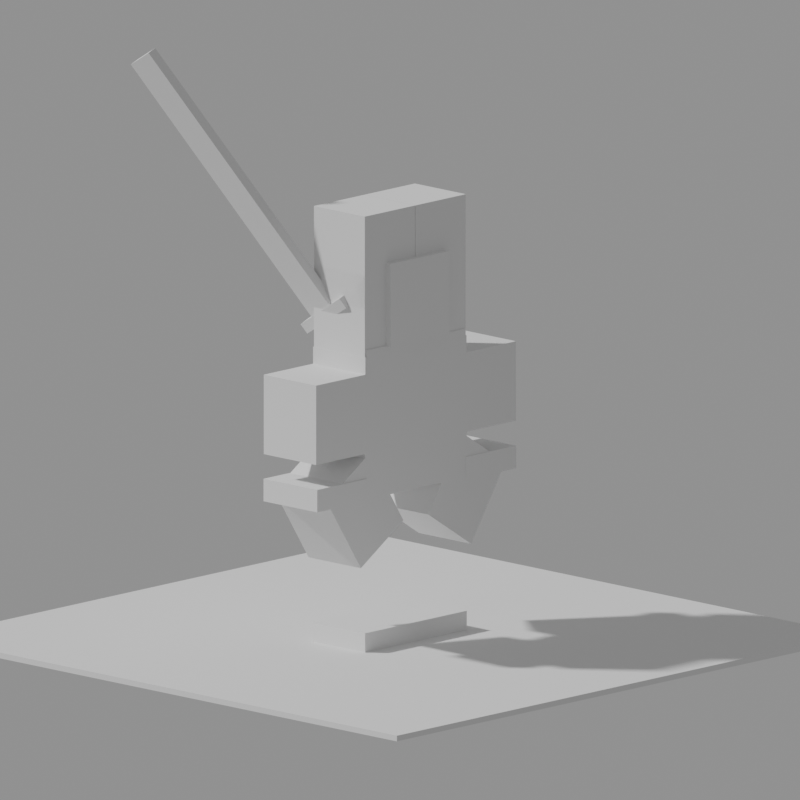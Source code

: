 # Source: Sword.blend  (saved by Blender 5.2.44; exported with 4.5.12 LTS)
import bpy
from mathutils import Matrix  # noqa: F401  (used for matrix-valued properties, if any)

bpy.ops.wm.read_factory_settings(use_empty=True)
scene = bpy.context.scene
scene.name = 'Scene'

# ---- cameras
cam_cam = bpy.data.cameras.new('cam')
cam_cam.type = 'ORTHO'
cam_cam.ortho_scale = 11.0

# ---- meshes
me_cube = bpy.data.meshes.new('Cube')
me_cube.from_pydata([(-0.5, -0.5, -0.5), (-0.5, -0.5, 0.5), (-0.5, 0.5, -0.5), (-0.5, 0.5, 0.5), (0.5, -0.5, -0.5), (0.5, -0.5, 0.5), (0.5, 0.5, -0.5), (0.5, 0.5, 0.5)], [], [(0, 1, 3, 2), (2, 3, 7, 6), (6, 7, 5, 4), (4, 5, 1, 0), (2, 6, 4, 0), (7, 3, 1, 5)])
_uv = me_cube.uv_layers.new(name='UVMap')
_uv.uv.foreach_set('vector', [0.375, 0.0, 0.625, 0.0, 0.625, 0.25, 0.375, 0.25, 0.375, 0.25, 0.625, 0.25, 0.625, 0.5, 0.375, 0.5, 0.375, 0.5, 0.625, 0.5, 0.625, 0.75, 0.375, 0.75, 0.375, 0.75, 0.625, 0.75, 0.625, 1.0, 0.375, 1.0, 0.125, 0.5, 0.375, 0.5, 0.375, 0.75, 0.125, 0.75, 0.625, 0.5, 0.875, 0.5, 0.875, 0.75, 0.625, 0.75])
me_cube.update()
me_cube_001 = bpy.data.meshes.new('Cube.001')
me_cube_001.from_pydata([(-0.5, -0.5, -0.5), (-0.5, -0.5, 0.5), (-0.5, 0.5, -0.5), (-0.5, 0.5, 0.5), (0.5, -0.5, -0.5), (0.5, -0.5, 0.5), (0.5, 0.5, -0.5), (0.5, 0.5, 0.5)], [], [(0, 1, 3, 2), (2, 3, 7, 6), (6, 7, 5, 4), (4, 5, 1, 0), (2, 6, 4, 0), (7, 3, 1, 5)])
_uv = me_cube_001.uv_layers.new(name='UVMap')
_uv.uv.foreach_set('vector', [0.375, 0.0, 0.625, 0.0, 0.625, 0.25, 0.375, 0.25, 0.375, 0.25, 0.625, 0.25, 0.625, 0.5, 0.375, 0.5, 0.375, 0.5, 0.625, 0.5, 0.625, 0.75, 0.375, 0.75, 0.375, 0.75, 0.625, 0.75, 0.625, 1.0, 0.375, 1.0, 0.125, 0.5, 0.375, 0.5, 0.375, 0.75, 0.125, 0.75, 0.625, 0.5, 0.875, 0.5, 0.875, 0.75, 0.625, 0.75])
me_cube_001.update()
me_cube_002 = bpy.data.meshes.new('Cube.002')
me_cube_002.from_pydata([(-0.5, -0.5, -0.5), (-0.5, -0.5, 0.5), (-0.5, 0.5, -0.5), (-0.5, 0.5, 0.5), (0.5, -0.5, -0.5), (0.5, -0.5, 0.5), (0.5, 0.5, -0.5), (0.5, 0.5, 0.5)], [], [(0, 1, 3, 2), (2, 3, 7, 6), (6, 7, 5, 4), (4, 5, 1, 0), (2, 6, 4, 0), (7, 3, 1, 5)])
_uv = me_cube_002.uv_layers.new(name='UVMap')
_uv.uv.foreach_set('vector', [0.375, 0.0, 0.625, 0.0, 0.625, 0.25, 0.375, 0.25, 0.375, 0.25, 0.625, 0.25, 0.625, 0.5, 0.375, 0.5, 0.375, 0.5, 0.625, 0.5, 0.625, 0.75, 0.375, 0.75, 0.375, 0.75, 0.625, 0.75, 0.625, 1.0, 0.375, 1.0, 0.125, 0.5, 0.375, 0.5, 0.375, 0.75, 0.125, 0.75, 0.625, 0.5, 0.875, 0.5, 0.875, 0.75, 0.625, 0.75])
me_cube_002.update()
me_cube_003 = bpy.data.meshes.new('Cube.003')
me_cube_003.from_pydata([(-0.5, -0.5, -0.5), (-0.5, -0.5, 0.5), (-0.5, 0.5, -0.5), (-0.5, 0.5, 0.5), (0.5, -0.5, -0.5), (0.5, -0.5, 0.5), (0.5, 0.5, -0.5), (0.5, 0.5, 0.5)], [], [(0, 1, 3, 2), (2, 3, 7, 6), (6, 7, 5, 4), (4, 5, 1, 0), (2, 6, 4, 0), (7, 3, 1, 5)])
_uv = me_cube_003.uv_layers.new(name='UVMap')
_uv.uv.foreach_set('vector', [0.375, 0.0, 0.625, 0.0, 0.625, 0.25, 0.375, 0.25, 0.375, 0.25, 0.625, 0.25, 0.625, 0.5, 0.375, 0.5, 0.375, 0.5, 0.625, 0.5, 0.625, 0.75, 0.375, 0.75, 0.375, 0.75, 0.625, 0.75, 0.625, 1.0, 0.375, 1.0, 0.125, 0.5, 0.375, 0.5, 0.375, 0.75, 0.125, 0.75, 0.625, 0.5, 0.875, 0.5, 0.875, 0.75, 0.625, 0.75])
me_cube_003.update()
me_cube_004 = bpy.data.meshes.new('Cube.004')
me_cube_004.from_pydata([(-0.5, -0.5, -0.5), (-0.5, -0.5, 0.5), (-0.5, 0.5, -0.5), (-0.5, 0.5, 0.5), (0.5, -0.5, -0.5), (0.5, -0.5, 0.5), (0.5, 0.5, -0.5), (0.5, 0.5, 0.5)], [], [(0, 1, 3, 2), (2, 3, 7, 6), (6, 7, 5, 4), (4, 5, 1, 0), (2, 6, 4, 0), (7, 3, 1, 5)])
_uv = me_cube_004.uv_layers.new(name='UVMap')
_uv.uv.foreach_set('vector', [0.375, 0.0, 0.625, 0.0, 0.625, 0.25, 0.375, 0.25, 0.375, 0.25, 0.625, 0.25, 0.625, 0.5, 0.375, 0.5, 0.375, 0.5, 0.625, 0.5, 0.625, 0.75, 0.375, 0.75, 0.375, 0.75, 0.625, 0.75, 0.625, 1.0, 0.375, 1.0, 0.125, 0.5, 0.375, 0.5, 0.375, 0.75, 0.125, 0.75, 0.625, 0.5, 0.875, 0.5, 0.875, 0.75, 0.625, 0.75])
me_cube_004.update()
me_cube_005 = bpy.data.meshes.new('Cube.005')
me_cube_005.from_pydata([(-0.5, -0.5, -0.5), (-0.5, -0.5, 0.5), (-0.5, 0.5, -0.5), (-0.5, 0.5, 0.5), (0.5, -0.5, -0.5), (0.5, -0.5, 0.5), (0.5, 0.5, -0.5), (0.5, 0.5, 0.5)], [], [(0, 1, 3, 2), (2, 3, 7, 6), (6, 7, 5, 4), (4, 5, 1, 0), (2, 6, 4, 0), (7, 3, 1, 5)])
_uv = me_cube_005.uv_layers.new(name='UVMap')
_uv.uv.foreach_set('vector', [0.375, 0.0, 0.625, 0.0, 0.625, 0.25, 0.375, 0.25, 0.375, 0.25, 0.625, 0.25, 0.625, 0.5, 0.375, 0.5, 0.375, 0.5, 0.625, 0.5, 0.625, 0.75, 0.375, 0.75, 0.375, 0.75, 0.625, 0.75, 0.625, 1.0, 0.375, 1.0, 0.125, 0.5, 0.375, 0.5, 0.375, 0.75, 0.125, 0.75, 0.625, 0.5, 0.875, 0.5, 0.875, 0.75, 0.625, 0.75])
me_cube_005.update()
me_cube_006 = bpy.data.meshes.new('Cube.006')
me_cube_006.from_pydata([(-0.5, -0.5, -0.5), (-0.5, -0.5, 0.5), (-0.5, 0.5, -0.5), (-0.5, 0.5, 0.5), (0.5, -0.5, -0.5), (0.5, -0.5, 0.5), (0.5, 0.5, -0.5), (0.5, 0.5, 0.5)], [], [(0, 1, 3, 2), (2, 3, 7, 6), (6, 7, 5, 4), (4, 5, 1, 0), (2, 6, 4, 0), (7, 3, 1, 5)])
_uv = me_cube_006.uv_layers.new(name='UVMap')
_uv.uv.foreach_set('vector', [0.375, 0.0, 0.625, 0.0, 0.625, 0.25, 0.375, 0.25, 0.375, 0.25, 0.625, 0.25, 0.625, 0.5, 0.375, 0.5, 0.375, 0.5, 0.625, 0.5, 0.625, 0.75, 0.375, 0.75, 0.375, 0.75, 0.625, 0.75, 0.625, 1.0, 0.375, 1.0, 0.125, 0.5, 0.375, 0.5, 0.375, 0.75, 0.125, 0.75, 0.625, 0.5, 0.875, 0.5, 0.875, 0.75, 0.625, 0.75])
me_cube_006.update()
me_cube_007 = bpy.data.meshes.new('Cube.007')
me_cube_007.from_pydata([(-0.5, -0.5, -0.5), (-0.5, -0.5, 0.5), (-0.5, 0.5, -0.5), (-0.5, 0.5, 0.5), (0.5, -0.5, -0.5), (0.5, -0.5, 0.5), (0.5, 0.5, -0.5), (0.5, 0.5, 0.5)], [], [(0, 1, 3, 2), (2, 3, 7, 6), (6, 7, 5, 4), (4, 5, 1, 0), (2, 6, 4, 0), (7, 3, 1, 5)])
_uv = me_cube_007.uv_layers.new(name='UVMap')
_uv.uv.foreach_set('vector', [0.375, 0.0, 0.625, 0.0, 0.625, 0.25, 0.375, 0.25, 0.375, 0.25, 0.625, 0.25, 0.625, 0.5, 0.375, 0.5, 0.375, 0.5, 0.625, 0.5, 0.625, 0.75, 0.375, 0.75, 0.375, 0.75, 0.625, 0.75, 0.625, 1.0, 0.375, 1.0, 0.125, 0.5, 0.375, 0.5, 0.375, 0.75, 0.125, 0.75, 0.625, 0.5, 0.875, 0.5, 0.875, 0.75, 0.625, 0.75])
me_cube_007.update()
me_cube_008 = bpy.data.meshes.new('Cube.008')
me_cube_008.from_pydata([(-0.5, -0.5, -0.5), (-0.5, -0.5, 0.5), (-0.5, 0.5, -0.5), (-0.5, 0.5, 0.5), (0.5, -0.5, -0.5), (0.5, -0.5, 0.5), (0.5, 0.5, -0.5), (0.5, 0.5, 0.5)], [], [(0, 1, 3, 2), (2, 3, 7, 6), (6, 7, 5, 4), (4, 5, 1, 0), (2, 6, 4, 0), (7, 3, 1, 5)])
_uv = me_cube_008.uv_layers.new(name='UVMap')
_uv.uv.foreach_set('vector', [0.375, 0.0, 0.625, 0.0, 0.625, 0.25, 0.375, 0.25, 0.375, 0.25, 0.625, 0.25, 0.625, 0.5, 0.375, 0.5, 0.375, 0.5, 0.625, 0.5, 0.625, 0.75, 0.375, 0.75, 0.375, 0.75, 0.625, 0.75, 0.625, 1.0, 0.375, 1.0, 0.125, 0.5, 0.375, 0.5, 0.375, 0.75, 0.125, 0.75, 0.625, 0.5, 0.875, 0.5, 0.875, 0.75, 0.625, 0.75])
me_cube_008.update()
me_cube_009 = bpy.data.meshes.new('Cube.009')
me_cube_009.from_pydata([(-0.5, -0.5, -0.5), (-0.5, -0.5, 0.5), (-0.5, 0.5, -0.5), (-0.5, 0.5, 0.5), (0.5, -0.5, -0.5), (0.5, -0.5, 0.5), (0.5, 0.5, -0.5), (0.5, 0.5, 0.5)], [], [(0, 1, 3, 2), (2, 3, 7, 6), (6, 7, 5, 4), (4, 5, 1, 0), (2, 6, 4, 0), (7, 3, 1, 5)])
_uv = me_cube_009.uv_layers.new(name='UVMap')
_uv.uv.foreach_set('vector', [0.375, 0.0, 0.625, 0.0, 0.625, 0.25, 0.375, 0.25, 0.375, 0.25, 0.625, 0.25, 0.625, 0.5, 0.375, 0.5, 0.375, 0.5, 0.625, 0.5, 0.625, 0.75, 0.375, 0.75, 0.375, 0.75, 0.625, 0.75, 0.625, 1.0, 0.375, 1.0, 0.125, 0.5, 0.375, 0.5, 0.375, 0.75, 0.125, 0.75, 0.625, 0.5, 0.875, 0.5, 0.875, 0.75, 0.625, 0.75])
me_cube_009.update()
me_cube_010 = bpy.data.meshes.new('Cube.010')
me_cube_010.from_pydata([(-0.5, -0.5, -0.5), (-0.5, -0.5, 0.5), (-0.5, 0.5, -0.5), (-0.5, 0.5, 0.5), (0.5, -0.5, -0.5), (0.5, -0.5, 0.5), (0.5, 0.5, -0.5), (0.5, 0.5, 0.5)], [], [(0, 1, 3, 2), (2, 3, 7, 6), (6, 7, 5, 4), (4, 5, 1, 0), (2, 6, 4, 0), (7, 3, 1, 5)])
_uv = me_cube_010.uv_layers.new(name='UVMap')
_uv.uv.foreach_set('vector', [0.375, 0.0, 0.625, 0.0, 0.625, 0.25, 0.375, 0.25, 0.375, 0.25, 0.625, 0.25, 0.625, 0.5, 0.375, 0.5, 0.375, 0.5, 0.625, 0.5, 0.625, 0.75, 0.375, 0.75, 0.375, 0.75, 0.625, 0.75, 0.625, 1.0, 0.375, 1.0, 0.125, 0.5, 0.375, 0.5, 0.375, 0.75, 0.125, 0.75, 0.625, 0.5, 0.875, 0.5, 0.875, 0.75, 0.625, 0.75])
me_cube_010.update()
me_cube_011 = bpy.data.meshes.new('Cube.011')
me_cube_011.from_pydata([(-0.5, -0.5, -0.5), (-0.5, -0.5, 0.5), (-0.5, 0.5, -0.5), (-0.5, 0.5, 0.5), (0.5, -0.5, -0.5), (0.5, -0.5, 0.5), (0.5, 0.5, -0.5), (0.5, 0.5, 0.5)], [], [(0, 1, 3, 2), (2, 3, 7, 6), (6, 7, 5, 4), (4, 5, 1, 0), (2, 6, 4, 0), (7, 3, 1, 5)])
_uv = me_cube_011.uv_layers.new(name='UVMap')
_uv.uv.foreach_set('vector', [0.375, 0.0, 0.625, 0.0, 0.625, 0.25, 0.375, 0.25, 0.375, 0.25, 0.625, 0.25, 0.625, 0.5, 0.375, 0.5, 0.375, 0.5, 0.625, 0.5, 0.625, 0.75, 0.375, 0.75, 0.375, 0.75, 0.625, 0.75, 0.625, 1.0, 0.375, 1.0, 0.125, 0.5, 0.375, 0.5, 0.375, 0.75, 0.125, 0.75, 0.625, 0.5, 0.875, 0.5, 0.875, 0.75, 0.625, 0.75])
me_cube_011.update()
me_cube_012 = bpy.data.meshes.new('Cube.012')
me_cube_012.from_pydata([(-0.5, -0.5, -0.5), (-0.5, -0.5, 0.5), (-0.5, 0.5, -0.5), (-0.5, 0.5, 0.5), (0.5, -0.5, -0.5), (0.5, -0.5, 0.5), (0.5, 0.5, -0.5), (0.5, 0.5, 0.5)], [], [(0, 1, 3, 2), (2, 3, 7, 6), (6, 7, 5, 4), (4, 5, 1, 0), (2, 6, 4, 0), (7, 3, 1, 5)])
_uv = me_cube_012.uv_layers.new(name='UVMap')
_uv.uv.foreach_set('vector', [0.375, 0.0, 0.625, 0.0, 0.625, 0.25, 0.375, 0.25, 0.375, 0.25, 0.625, 0.25, 0.625, 0.5, 0.375, 0.5, 0.375, 0.5, 0.625, 0.5, 0.625, 0.75, 0.375, 0.75, 0.375, 0.75, 0.625, 0.75, 0.625, 1.0, 0.375, 1.0, 0.125, 0.5, 0.375, 0.5, 0.375, 0.75, 0.125, 0.75, 0.625, 0.5, 0.875, 0.5, 0.875, 0.75, 0.625, 0.75])
me_cube_012.update()
me_cube_013 = bpy.data.meshes.new('Cube.013')
me_cube_013.from_pydata([(-0.5, -0.5, -0.5), (-0.5, -0.5, 0.5), (-0.5, 0.5, -0.5), (-0.5, 0.5, 0.5), (0.5, -0.5, -0.5), (0.5, -0.5, 0.5), (0.5, 0.5, -0.5), (0.5, 0.5, 0.5)], [], [(0, 1, 3, 2), (2, 3, 7, 6), (6, 7, 5, 4), (4, 5, 1, 0), (2, 6, 4, 0), (7, 3, 1, 5)])
_uv = me_cube_013.uv_layers.new(name='UVMap')
_uv.uv.foreach_set('vector', [0.375, 0.0, 0.625, 0.0, 0.625, 0.25, 0.375, 0.25, 0.375, 0.25, 0.625, 0.25, 0.625, 0.5, 0.375, 0.5, 0.375, 0.5, 0.625, 0.5, 0.625, 0.75, 0.375, 0.75, 0.375, 0.75, 0.625, 0.75, 0.625, 1.0, 0.375, 1.0, 0.125, 0.5, 0.375, 0.5, 0.375, 0.75, 0.125, 0.75, 0.625, 0.5, 0.875, 0.5, 0.875, 0.75, 0.625, 0.75])
me_cube_013.update()
me_cube_014 = bpy.data.meshes.new('Cube.014')
me_cube_014.from_pydata([(-0.5, -0.5, -0.5), (-0.5, -0.5, 0.5), (-0.5, 0.5, -0.5), (-0.5, 0.5, 0.5), (0.5, -0.5, -0.5), (0.5, -0.5, 0.5), (0.5, 0.5, -0.5), (0.5, 0.5, 0.5)], [], [(0, 1, 3, 2), (2, 3, 7, 6), (6, 7, 5, 4), (4, 5, 1, 0), (2, 6, 4, 0), (7, 3, 1, 5)])
_uv = me_cube_014.uv_layers.new(name='UVMap')
_uv.uv.foreach_set('vector', [0.375, 0.0, 0.625, 0.0, 0.625, 0.25, 0.375, 0.25, 0.375, 0.25, 0.625, 0.25, 0.625, 0.5, 0.375, 0.5, 0.375, 0.5, 0.625, 0.5, 0.625, 0.75, 0.375, 0.75, 0.375, 0.75, 0.625, 0.75, 0.625, 1.0, 0.375, 1.0, 0.125, 0.5, 0.375, 0.5, 0.375, 0.75, 0.125, 0.75, 0.625, 0.5, 0.875, 0.5, 0.875, 0.75, 0.625, 0.75])
me_cube_014.update()
me_cube_015 = bpy.data.meshes.new('Cube.015')
me_cube_015.from_pydata([(-0.5, -0.5, -0.5), (-0.5, -0.5, 0.5), (-0.5, 0.5, -0.5), (-0.5, 0.5, 0.5), (0.5, -0.5, -0.5), (0.5, -0.5, 0.5), (0.5, 0.5, -0.5), (0.5, 0.5, 0.5)], [], [(0, 1, 3, 2), (2, 3, 7, 6), (6, 7, 5, 4), (4, 5, 1, 0), (2, 6, 4, 0), (7, 3, 1, 5)])
_uv = me_cube_015.uv_layers.new(name='UVMap')
_uv.uv.foreach_set('vector', [0.375, 0.0, 0.625, 0.0, 0.625, 0.25, 0.375, 0.25, 0.375, 0.25, 0.625, 0.25, 0.625, 0.5, 0.375, 0.5, 0.375, 0.5, 0.625, 0.5, 0.625, 0.75, 0.375, 0.75, 0.375, 0.75, 0.625, 0.75, 0.625, 1.0, 0.375, 1.0, 0.125, 0.5, 0.375, 0.5, 0.375, 0.75, 0.125, 0.75, 0.625, 0.5, 0.875, 0.5, 0.875, 0.75, 0.625, 0.75])
me_cube_015.update()
me_cube_016 = bpy.data.meshes.new('Cube.016')
me_cube_016.from_pydata([(-0.5, -0.5, -0.5), (-0.5, -0.5, 0.5), (-0.5, 0.5, -0.5), (-0.5, 0.5, 0.5), (0.5, -0.5, -0.5), (0.5, -0.5, 0.5), (0.5, 0.5, -0.5), (0.5, 0.5, 0.5)], [], [(0, 1, 3, 2), (2, 3, 7, 6), (6, 7, 5, 4), (4, 5, 1, 0), (2, 6, 4, 0), (7, 3, 1, 5)])
_uv = me_cube_016.uv_layers.new(name='UVMap')
_uv.uv.foreach_set('vector', [0.375, 0.0, 0.625, 0.0, 0.625, 0.25, 0.375, 0.25, 0.375, 0.25, 0.625, 0.25, 0.625, 0.5, 0.375, 0.5, 0.375, 0.5, 0.625, 0.5, 0.625, 0.75, 0.375, 0.75, 0.375, 0.75, 0.625, 0.75, 0.625, 1.0, 0.375, 1.0, 0.125, 0.5, 0.375, 0.5, 0.375, 0.75, 0.125, 0.75, 0.625, 0.5, 0.875, 0.5, 0.875, 0.75, 0.625, 0.75])
me_cube_016.update()
me_cube_017 = bpy.data.meshes.new('Cube.017')
me_cube_017.from_pydata([(-0.5, -0.5, -0.5), (-0.5, -0.5, 0.5), (-0.5, 0.5, -0.5), (-0.5, 0.5, 0.5), (0.5, -0.5, -0.5), (0.5, -0.5, 0.5), (0.5, 0.5, -0.5), (0.5, 0.5, 0.5)], [], [(0, 1, 3, 2), (2, 3, 7, 6), (6, 7, 5, 4), (4, 5, 1, 0), (2, 6, 4, 0), (7, 3, 1, 5)])
_uv = me_cube_017.uv_layers.new(name='UVMap')
_uv.uv.foreach_set('vector', [0.375, 0.0, 0.625, 0.0, 0.625, 0.25, 0.375, 0.25, 0.375, 0.25, 0.625, 0.25, 0.625, 0.5, 0.375, 0.5, 0.375, 0.5, 0.625, 0.5, 0.625, 0.75, 0.375, 0.75, 0.375, 0.75, 0.625, 0.75, 0.625, 1.0, 0.375, 1.0, 0.125, 0.5, 0.375, 0.5, 0.375, 0.75, 0.125, 0.75, 0.625, 0.5, 0.875, 0.5, 0.875, 0.75, 0.625, 0.75])
me_cube_017.update()
me_cube_018 = bpy.data.meshes.new('Cube.018')
me_cube_018.from_pydata([(-0.5, -0.5, -0.5), (-0.5, -0.5, 0.5), (-0.5, 0.5, -0.5), (-0.5, 0.5, 0.5), (0.5, -0.5, -0.5), (0.5, -0.5, 0.5), (0.5, 0.5, -0.5), (0.5, 0.5, 0.5)], [], [(0, 1, 3, 2), (2, 3, 7, 6), (6, 7, 5, 4), (4, 5, 1, 0), (2, 6, 4, 0), (7, 3, 1, 5)])
_uv = me_cube_018.uv_layers.new(name='UVMap')
_uv.uv.foreach_set('vector', [0.375, 0.0, 0.625, 0.0, 0.625, 0.25, 0.375, 0.25, 0.375, 0.25, 0.625, 0.25, 0.625, 0.5, 0.375, 0.5, 0.375, 0.5, 0.625, 0.5, 0.625, 0.75, 0.375, 0.75, 0.375, 0.75, 0.625, 0.75, 0.625, 1.0, 0.375, 1.0, 0.125, 0.5, 0.375, 0.5, 0.375, 0.75, 0.125, 0.75, 0.625, 0.5, 0.875, 0.5, 0.875, 0.75, 0.625, 0.75])
me_cube_018.update()
arm_r15 = bpy.data.armatures.new('R15')  # bones are not reproduced

# ---- objects
ob_r15 = bpy.data.objects.new('R15', arm_r15)
ob_m_humanoidrootpart = bpy.data.objects.new('m_HumanoidRootPart', me_cube)
ob_m_lowertorso = bpy.data.objects.new('m_LowerTorso', me_cube_001)
ob_m_rightupperleg = bpy.data.objects.new('m_RightUpperLeg', me_cube_002)
ob_m_uppertorso = bpy.data.objects.new('m_UpperTorso', me_cube_003)
ob_m_leftupperleg = bpy.data.objects.new('m_LeftUpperLeg', me_cube_004)
ob_m_rightlowerleg = bpy.data.objects.new('m_RightLowerLeg', me_cube_005)
ob_m_head = bpy.data.objects.new('m_Head', me_cube_006)
ob_m_leftupperarm = bpy.data.objects.new('m_LeftUpperArm', me_cube_007)
ob_m_rightupperarm = bpy.data.objects.new('m_RightUpperArm', me_cube_008)
ob_m_leftlowerleg = bpy.data.objects.new('m_LeftLowerLeg', me_cube_009)
ob_m_rightfoot = bpy.data.objects.new('m_RightFoot', me_cube_010)
ob_m_leftlowerarm = bpy.data.objects.new('m_LeftLowerArm', me_cube_011)
ob_m_rightlowerarm = bpy.data.objects.new('m_RightLowerArm', me_cube_012)
ob_m_leftfoot = bpy.data.objects.new('m_LeftFoot', me_cube_013)
ob_m_lefthand = bpy.data.objects.new('m_LeftHand', me_cube_014)
ob_m_righthand = bpy.data.objects.new('m_RightHand', me_cube_015)
ob_w_blade = bpy.data.objects.new('w_blade', me_cube_016)
ob_w_guard = bpy.data.objects.new('w_guard', me_cube_017)
ob_ground = bpy.data.objects.new('ground', me_cube_018)
ob_cam = bpy.data.objects.new('cam', cam_cam)
ob_weaponctl = bpy.data.objects.new('WeaponCtl', None)
ob_rt = bpy.data.objects.new('RT', None)
ob_rig_root = bpy.data.objects.new('RIG_ROOT', None)

# ---- transforms, parenting, visibility, modifiers, constraints
ob_r15.parent = ob_rig_root
ob_r15.location = (0.0, 0.0, 0.0)
ob_m_humanoidrootpart.location = (0.0, 0.0, 0.0)
ob_m_humanoidrootpart.scale = (2.0, 2.0, 1.0)
ob_m_humanoidrootpart.color = (0.62, 0.63, 0.68, 1.0)
_c = ob_m_humanoidrootpart.constraints.new('CHILD_OF'); _c.name = 'Child Of'
_c.target = ob_r15
_c.subtarget = 'HumanoidRootPart'
_c.set_inverse_pending = False
_c.inverse_matrix = ((-1.0, -0.0, 0.0, -0.0), (-0.0, -1.0, -0.0, 0.0), (0.0, -0.0, 1.0, -0.0), (-0.0, 0.0, -0.0, 1.0))
ob_m_lowertorso.location = (1.192e-07, -0.8, 0.0)
ob_m_lowertorso.scale = (1.991, 0.4007, 1.004)
ob_m_lowertorso.color = (0.62, 0.63, 0.68, 1.0)
_c = ob_m_lowertorso.constraints.new('CHILD_OF'); _c.name = 'Child Of'
_c.target = ob_r15
_c.subtarget = 'LowerTorso'
_c.set_inverse_pending = False
_c.inverse_matrix = ((1.0, -0.0, 0.0, -0.0), (-0.0, 1.0, -0.0, 1.0), (0.0, -0.0, 1.0, -0.0), (-0.0, 0.0, -0.0, 1.0))
ob_m_rightupperleg.location = (0.5, -1.471, 4.579e-05)
ob_m_rightupperleg.scale = (0.9928, 1.363, 0.9727)
ob_m_rightupperleg.color = (0.45, 0.46, 0.52, 1.0)
_c = ob_m_rightupperleg.constraints.new('CHILD_OF'); _c.name = 'Child Of'
_c.target = ob_r15
_c.subtarget = 'RightUpperLeg'
_c.set_inverse_pending = False
_c.inverse_matrix = ((-1.0, -0.0, 0.0, 0.5), (-0.0, -1.0, 0.0, -1.0), (0.0, 0.0, 1.0, 1.912e-05), (-0.0, 0.0, -0.0, 1.0))
ob_m_uppertorso.location = (5.791e-08, 0.249, -1.197e-07)
ob_m_uppertorso.scale = (1.943, 1.698, 1.004)
ob_m_uppertorso.color = (0.62, 0.63, 0.68, 1.0)
_c = ob_m_uppertorso.constraints.new('CHILD_OF'); _c.name = 'Child Of'
_c.target = ob_r15
_c.subtarget = 'UpperTorso'
_c.set_inverse_pending = False
_c.inverse_matrix = ((1.0, -0.0, 0.0, -0.0), (-0.0, 1.0, -0.0, 0.6), (0.0, -0.0, 1.0, -0.0), (-0.0, 0.0, -0.0, 1.0))
ob_m_leftupperleg.location = (-0.5, -1.471, 1.595e-07)
ob_m_leftupperleg.scale = (0.9928, 1.363, 0.9727)
ob_m_leftupperleg.color = (0.45, 0.46, 0.52, 1.0)
_c = ob_m_leftupperleg.constraints.new('CHILD_OF'); _c.name = 'Child Of'
_c.target = ob_r15
_c.subtarget = 'LeftUpperLeg'
_c.set_inverse_pending = False
_c.inverse_matrix = ((-1.0, -0.0, 0.0, -0.5), (-0.0, -1.0, -0.0, -1.0), (0.0, -0.0, 1.0, 0.0), (-0.0, 0.0, -0.0, 1.0))
ob_m_rightlowerleg.location = (0.5, -2.334, -3.461e-07)
ob_m_rightlowerleg.scale = (0.9928, 1.301, 0.9728)
ob_m_rightlowerleg.color = (0.45, 0.46, 0.52, 1.0)
_c = ob_m_rightlowerleg.constraints.new('CHILD_OF'); _c.name = 'Child Of'
_c.target = ob_r15
_c.subtarget = 'RightLowerLeg'
_c.set_inverse_pending = False
_c.inverse_matrix = ((-1.0, -0.0, 0.0, 0.5), (-0.0, -1.0, 4.885e-05, -1.921), (0.0, 4.885e-05, 1.0, 0.0001129), (-0.0, 0.0, -0.0, 1.0))
ob_m_head.location = (0.0, 1.674, 0.0)
ob_m_head.scale = (1.159, 1.182, 1.161)
ob_m_head.color = (0.62, 0.63, 0.68, 1.0)
_c = ob_m_head.constraints.new('CHILD_OF'); _c.name = 'Child Of'
_c.target = ob_r15
_c.subtarget = 'Head'
_c.set_inverse_pending = False
_c.inverse_matrix = ((1.0, -0.0, 0.0, -0.0), (-0.0, 1.0, -0.0, -1.098), (0.0, -0.0, 1.0, -0.0), (-0.0, 0.0, -0.0, 1.0))
ob_m_leftupperarm.location = (-1.472, 0.4276, -8.957e-08)
ob_m_leftupperarm.scale = (1.001, 1.242, 1.002)
ob_m_leftupperarm.color = (0.2, 0.8, 0.35, 1.0)
_c = ob_m_leftupperarm.constraints.new('CHILD_OF'); _c.name = 'Child Of'
_c.target = ob_r15
_c.subtarget = 'LeftUpperArm'
_c.set_inverse_pending = False
_c.inverse_matrix = ((-0.8399, 0.5428, 0.0, -1.275), (-0.5428, -0.8399, -0.0, 0.1836), (0.0, -0.0, 1.0, -0.0), (-0.0, 0.0, -0.0, 1.0))
ob_m_rightupperarm.location = (1.472, 0.4276, -8.957e-08)
ob_m_rightupperarm.scale = (1.001, 1.242, 1.002)
ob_m_rightupperarm.color = (0.2, 0.45, 0.95, 1.0)
_c = ob_m_rightupperarm.constraints.new('CHILD_OF'); _c.name = 'Child Of'
_c.target = ob_r15
_c.subtarget = 'RightUpperArm'
_c.set_inverse_pending = False
_c.inverse_matrix = ((-0.8397, -0.5431, 0.0, 1.276), (0.5431, -0.8397, -0.0, 0.1832), (0.0, -0.0, 1.0, -0.0), (-0.0, 0.0, -0.0, 1.0))
ob_m_leftlowerleg.location = (-0.5, -2.334, -1.015e-07)
ob_m_leftlowerleg.scale = (0.9928, 1.301, 0.9728)
ob_m_leftlowerleg.color = (0.45, 0.46, 0.52, 1.0)
_c = ob_m_leftlowerleg.constraints.new('CHILD_OF'); _c.name = 'Child Of'
_c.target = ob_r15
_c.subtarget = 'LeftLowerLeg'
_c.set_inverse_pending = False
_c.inverse_matrix = ((-1.0, 1.476e-07, 2.919e-13, -0.5), (-1.476e-07, -1.0, -1.978e-06, -1.921), (0.0, -1.978e-06, 1.0, -3.8e-06), (0.0, 0.0, -0.0, 1.0))
ob_m_rightfoot.location = (0.5, -3.036, -2.681e-06)
ob_m_rightfoot.scale = (1.009, 0.312, 1.001)
ob_m_rightfoot.color = (0.45, 0.46, 0.52, 1.0)
_c = ob_m_rightfoot.constraints.new('CHILD_OF'); _c.name = 'Child Of'
_c.target = ob_r15
_c.subtarget = 'RightFoot'
_c.set_inverse_pending = False
_c.inverse_matrix = ((1.0, -0.0, 0.0, -0.5), (-0.0, 1.0, -4.885e-05, 2.93), (-0.0, 4.885e-05, 1.0, 0.0001129), (-0.0, 0.0, -0.0, 1.0))
ob_m_leftlowerarm.location = (-1.472, -0.2021, -7.659e-20)
ob_m_leftlowerarm.scale = (1.001, 1.118, 1.002)
ob_m_leftlowerarm.color = (0.2, 0.8, 0.35, 1.0)
_c = ob_m_leftlowerarm.constraints.new('CHILD_OF'); _c.name = 'Child Of'
_c.target = ob_r15
_c.subtarget = 'LeftLowerArm'
_c.set_inverse_pending = False
_c.inverse_matrix = ((-1.0, -2.98e-08, 0.0, -1.472), (2.086e-07, -1.0, -0.0, 0.07269), (0.0, -0.0, 1.0, -0.0), (-0.0, 0.0, -0.0, 1.0))
ob_m_rightlowerarm.location = (1.472, -0.2021, -7.659e-20)
ob_m_rightlowerarm.scale = (1.001, 1.118, 1.002)
ob_m_rightlowerarm.color = (0.2, 0.45, 0.95, 1.0)
_c = ob_m_rightlowerarm.constraints.new('CHILD_OF'); _c.name = 'Child Of'
_c.target = ob_r15
_c.subtarget = 'RightLowerArm'
_c.set_inverse_pending = False
_c.inverse_matrix = ((-1.0, 2.98e-08, 0.0, 1.472), (-4.47e-07, -1.0, -0.0, 0.07258), (0.0, -0.0, 1.0, -0.0), (-0.0, 0.0, -0.0, 1.0))
ob_m_leftfoot.location = (-0.5, -3.036, -5.312e-07)
ob_m_leftfoot.scale = (1.009, 0.312, 1.001)
ob_m_leftfoot.color = (0.45, 0.46, 0.52, 1.0)
_c = ob_m_leftfoot.constraints.new('CHILD_OF'); _c.name = 'Child Of'
_c.target = ob_r15
_c.subtarget = 'LeftFoot'
_c.set_inverse_pending = False
_c.inverse_matrix = ((1.0, -1.476e-07, -2.919e-13, 0.5), (1.476e-07, 1.0, 1.978e-06, 2.93), (0.0, -1.978e-06, 1.0, -3.8e-06), (-0.0, 0.0, -0.0, 1.0))
ob_m_lefthand.location = (-1.472, -0.8659, -6.129e-08)
ob_m_lefthand.scale = (0.9843, 0.3158, 1.028)
ob_m_lefthand.color = (0.2, 0.8, 0.35, 1.0)
_c = ob_m_lefthand.constraints.new('CHILD_OF'); _c.name = 'Child Of'
_c.target = ob_r15
_c.subtarget = 'LeftHand'
_c.set_inverse_pending = False
_c.inverse_matrix = ((1.0, 2.98e-08, 0.0, 1.472), (-2.086e-07, 1.0, -0.0, 0.7343), (0.0, -0.0, 1.0, -0.0), (-0.0, 0.0, -0.0, 1.0))
ob_m_righthand.location = (1.472, -0.8659, -6.129e-08)
ob_m_righthand.scale = (0.9843, 0.3158, 1.028)
ob_m_righthand.color = (0.2, 0.45, 0.95, 1.0)
_c = ob_m_righthand.constraints.new('CHILD_OF'); _c.name = 'Child Of'
_c.target = ob_r15
_c.subtarget = 'RightHand'
_c.set_inverse_pending = False
_c.inverse_matrix = ((1.0, -2.98e-08, 0.0, -1.472), (4.47e-07, 1.0, -0.0, 0.7343), (0.0, -0.0, 1.0, -0.0), (-0.0, 0.0, -0.0, 1.0))
ob_w_blade.parent = ob_weaponctl
ob_w_blade.location = (0.0, 2.2, 0.0)
ob_w_blade.scale = (0.14, 4.4, 0.5)
ob_w_blade.color = (0.85, 0.45, 0.15, 1.0)
ob_w_guard.parent = ob_weaponctl
ob_w_guard.location = (0.0, 0.05, 0.0)
ob_w_guard.scale = (0.16, 0.16, 1.1)
ob_w_guard.color = (0.55, 0.35, 0.15, 1.0)
ob_ground.parent = ob_rig_root
ob_ground.location = (0.0, -3.192, 0.0)
ob_ground.scale = (9.0, 0.08, 9.0)
ob_ground.color = (0.8, 0.81, 0.83, 1.0)
ob_cam.parent = ob_rig_root
ob_cam.location = (6.5, 2.2, -6.5)
ob_cam.rotation_euler = (-0.2175, 2.341, -3.476e-09)
ob_weaponctl.parent = ob_rig_root
ob_weaponctl.location = (0.8771, 1.439, 0.3111)
ob_weaponctl.rotation_mode = 'QUATERNION'
ob_weaponctl.rotation_quaternion = (0.04817, 0.1718, 0.9474, 0.2656)
ob_weaponctl.scale = (1.0, 1.0, 1.0)
ob_rt.parent = ob_weaponctl
ob_rt.location = (3.52e-07, -0.7, 0.2894)
ob_rt.rotation_euler = (1.571, 2.384e-07, 2.086e-07)
ob_rt.scale = (1.0, 1.0, 1.0)
ob_rig_root.location = (0.0, 0.0, 0.0)
ob_rig_root.rotation_euler = (1.571, 0.0, 0.0)
ob_rig_root.empty_display_size = 0.6

# ---- collection membership
scene.collection.objects.link(ob_r15)
scene.collection.objects.link(ob_m_humanoidrootpart)
scene.collection.objects.link(ob_m_lowertorso)
scene.collection.objects.link(ob_m_rightupperleg)
scene.collection.objects.link(ob_m_uppertorso)
scene.collection.objects.link(ob_m_leftupperleg)
scene.collection.objects.link(ob_m_rightlowerleg)
scene.collection.objects.link(ob_m_head)
scene.collection.objects.link(ob_m_leftupperarm)
scene.collection.objects.link(ob_m_rightupperarm)
scene.collection.objects.link(ob_m_leftlowerleg)
scene.collection.objects.link(ob_m_rightfoot)
scene.collection.objects.link(ob_m_leftlowerarm)
scene.collection.objects.link(ob_m_rightlowerarm)
scene.collection.objects.link(ob_m_leftfoot)
scene.collection.objects.link(ob_m_lefthand)
scene.collection.objects.link(ob_m_righthand)
scene.collection.objects.link(ob_w_blade)
scene.collection.objects.link(ob_w_guard)
scene.collection.objects.link(ob_ground)
scene.collection.objects.link(ob_cam)
scene.collection.objects.link(ob_weaponctl)
scene.collection.objects.link(ob_rt)
scene.collection.objects.link(ob_rig_root)

# ---- scene / render settings (as saved in the file)
scene.camera = ob_cam
scene.frame_start = 0; scene.frame_end = 187; scene.frame_set(0)
scene.render.engine = 'BLENDER_WORKBENCH'
scene.render.resolution_x = 420
scene.render.resolution_y = 420
scene.render.fps = 30
scene.render.bake_bias = 0.0
scene.render.bake_samples = 0
scene.render.compositor_device = 'GPU'
scene.eevee.use_volume_custom_range = False
scene.eevee.fast_gi_thickness_near = 0.1
scene.eevee.fast_gi_thickness_far = 0.0
scene.eevee.ray_tracing_options.screen_trace_thickness = 0.1
bpy.context.view_layer.update()

# ---- added for rendering (the .blend has no usable light): sun + grey world if the file has none
light_auto_sun = bpy.data.lights.new('AutoSun', 'SUN')
light_auto_sun.energy = 3.0
light_auto_sun.angle = 0.0523599
ob_auto_sun = bpy.data.objects.new('AutoSun', light_auto_sun)
scene.collection.objects.link(ob_auto_sun)
ob_auto_sun.rotation_euler = (0.872665, 0.174533, 0.523599)
if scene.world is None:
    world_auto = bpy.data.worlds.new('AutoWorld')
    world_auto.color = (0.3, 0.3, 0.3)
    scene.world = world_auto
bpy.context.view_layer.update()
